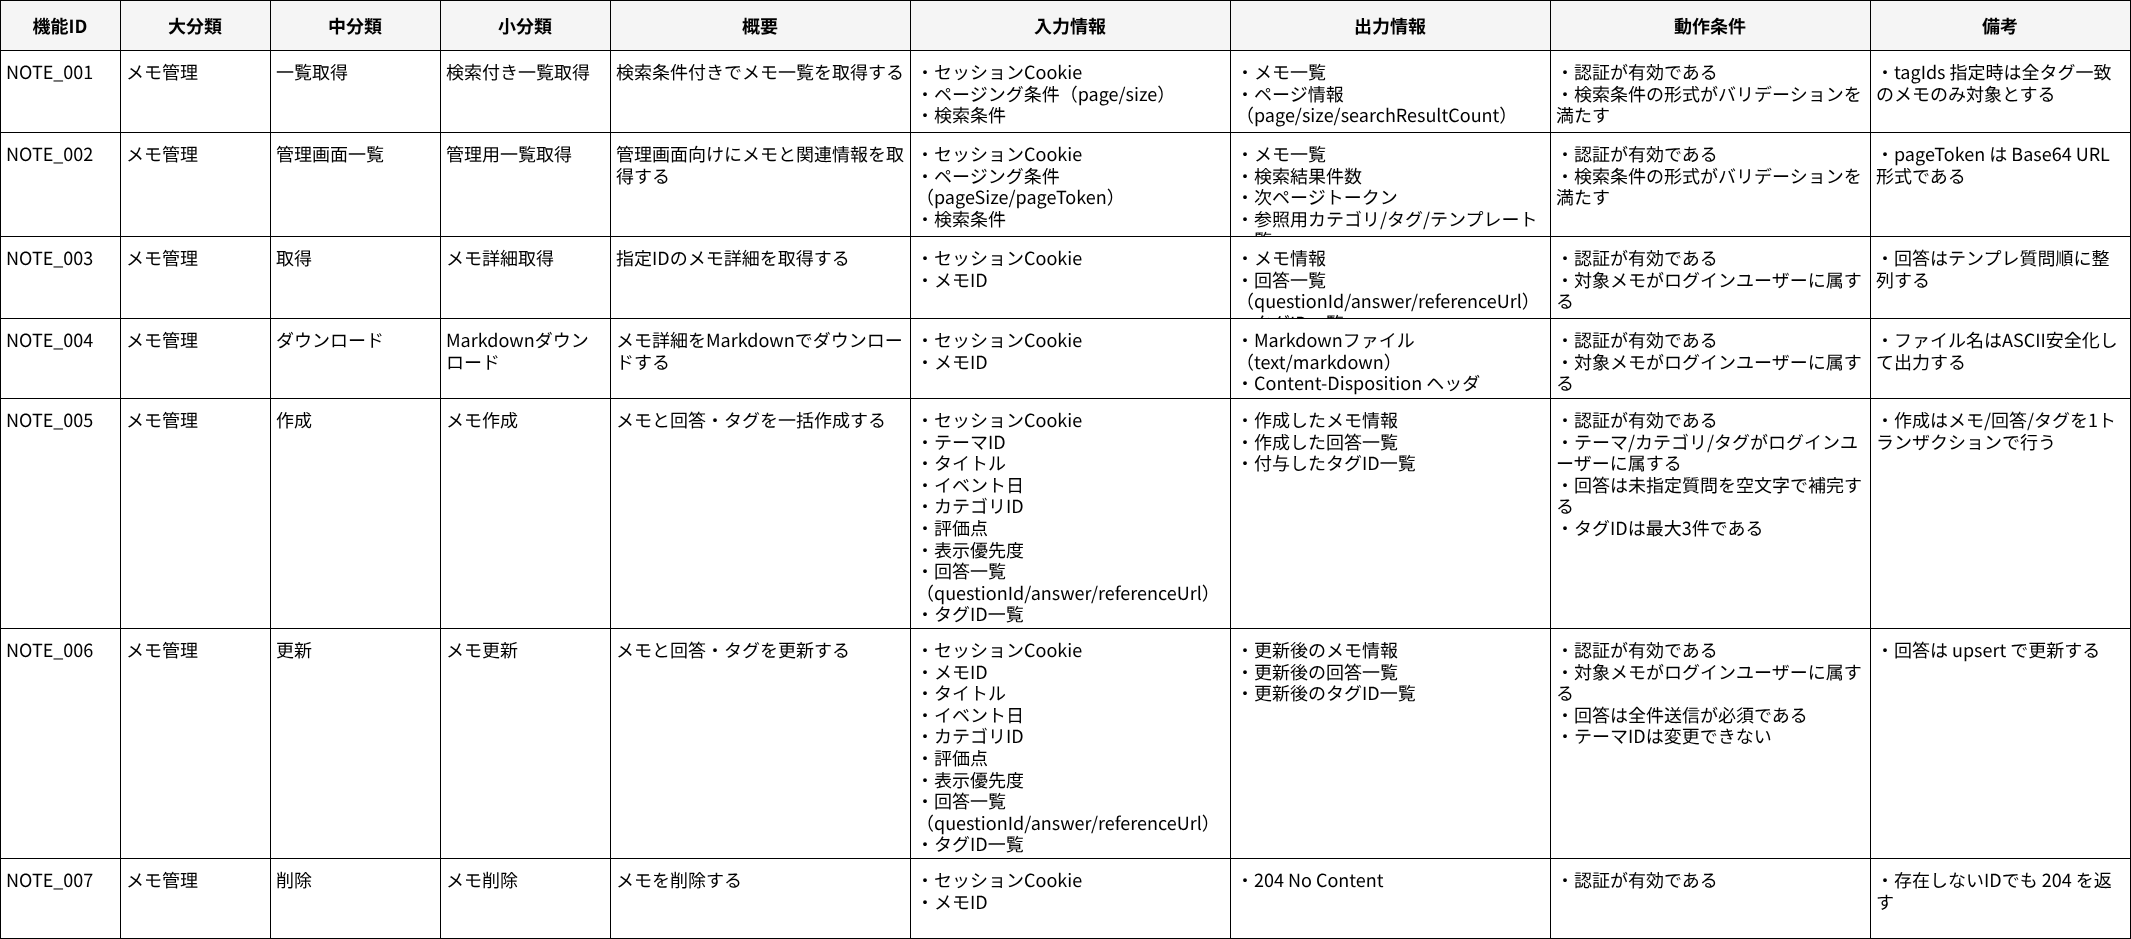

The diagram above was exported from draw.io. Its source (the exported page's mxGraphModel, read from the mxfile embedded in the PNG):
<mxGraphModel dx="1465" dy="938" grid="1" gridSize="10" guides="1" tooltips="1" connect="0" arrows="0" fold="1" page="1" pageScale="1" pageWidth="2400" pageHeight="1400" math="0" shadow="0">
  <root>
    <mxCell id="0" />
    <mxCell id="1" parent="0" />
    <mxCell id="2" value="大分類" style="shape=rectangle;whiteSpace=wrap;html=1;align=center;verticalAlign=middle;fillColor=#F5F5F5;strokeColor=#000000;fontSize=18;fontFamily=メイリオ;fontStyle=1;" parent="1" vertex="1">
      <mxGeometry x="140" y="20" width="150" height="50" as="geometry" />
    </mxCell>
    <mxCell id="3" value="中分類" style="shape=rectangle;whiteSpace=wrap;html=1;align=center;verticalAlign=middle;fillColor=#F5F5F5;strokeColor=#000000;fontSize=18;fontFamily=メイリオ;fontStyle=1;" parent="1" vertex="1">
      <mxGeometry x="290" y="20" width="170" height="50" as="geometry" />
    </mxCell>
    <mxCell id="4" value="小分類" style="shape=rectangle;whiteSpace=wrap;html=1;align=center;verticalAlign=middle;fillColor=#F5F5F5;strokeColor=#000000;fontSize=18;fontFamily=メイリオ;fontStyle=1;" parent="1" vertex="1">
      <mxGeometry x="460" y="20" width="170" height="50" as="geometry" />
    </mxCell>
    <mxCell id="5" value="機能ID" style="shape=rectangle;whiteSpace=wrap;html=1;align=center;verticalAlign=middle;fillColor=#F5F5F5;strokeColor=#000000;fontSize=18;fontFamily=メイリオ;fontStyle=1;" parent="1" vertex="1">
      <mxGeometry x="20" y="20" width="120" height="50" as="geometry" />
    </mxCell>
    <mxCell id="6" value="概要" style="shape=rectangle;whiteSpace=wrap;html=1;align=center;verticalAlign=middle;fillColor=#F5F5F5;strokeColor=#000000;fontSize=18;fontFamily=メイリオ;fontStyle=1;" parent="1" vertex="1">
      <mxGeometry x="630" y="20" width="300" height="50" as="geometry" />
    </mxCell>
    <mxCell id="7" value="入力情報" style="shape=rectangle;whiteSpace=wrap;html=1;align=center;verticalAlign=middle;fillColor=#F5F5F5;strokeColor=#000000;fontSize=18;fontFamily=メイリオ;fontStyle=1;" parent="1" vertex="1">
      <mxGeometry x="930" y="20" width="320" height="50" as="geometry" />
    </mxCell>
    <mxCell id="8" value="出力情報" style="shape=rectangle;whiteSpace=wrap;html=1;align=center;verticalAlign=middle;fillColor=#F5F5F5;strokeColor=#000000;fontSize=18;fontFamily=メイリオ;fontStyle=1;" parent="1" vertex="1">
      <mxGeometry x="1250" y="20" width="320" height="50" as="geometry" />
    </mxCell>
    <mxCell id="9" value="動作条件" style="shape=rectangle;whiteSpace=wrap;html=1;align=center;verticalAlign=middle;fillColor=#F5F5F5;strokeColor=#000000;fontSize=18;fontFamily=メイリオ;fontStyle=1;" parent="1" vertex="1">
      <mxGeometry x="1570" y="20" width="320" height="50" as="geometry" />
    </mxCell>
    <mxCell id="10" value="備考" style="shape=rectangle;whiteSpace=wrap;html=1;align=center;verticalAlign=middle;fillColor=#F5F5F5;strokeColor=#000000;fontSize=18;fontFamily=メイリオ;fontStyle=1;" parent="1" vertex="1">
      <mxGeometry x="1890" y="20" width="260" height="50" as="geometry" />
    </mxCell>
    <mxCell id="11" value="メモ管理" style="shape=rectangle;whiteSpace=wrap;html=1;align=left;verticalAlign=top;spacing=6;fillColor=#FFFFFF;strokeColor=#000000;fontSize=18;fontFamily=メイリオ;" parent="1" vertex="1">
      <mxGeometry x="140" y="70" width="150" height="82" as="geometry" />
    </mxCell>
    <mxCell id="12" value="一覧取得" style="shape=rectangle;whiteSpace=wrap;html=1;align=left;verticalAlign=top;spacing=6;fillColor=#FFFFFF;strokeColor=#000000;fontSize=18;fontFamily=メイリオ;" parent="1" vertex="1">
      <mxGeometry x="290" y="70" width="170" height="82" as="geometry" />
    </mxCell>
    <mxCell id="13" value="検索付き一覧取得" style="shape=rectangle;whiteSpace=wrap;html=1;align=left;verticalAlign=top;spacing=6;fillColor=#FFFFFF;strokeColor=#000000;fontSize=18;fontFamily=メイリオ;" parent="1" vertex="1">
      <mxGeometry x="460" y="70" width="170" height="82" as="geometry" />
    </mxCell>
    <mxCell id="14" value="NOTE_001" style="shape=rectangle;whiteSpace=wrap;html=1;align=left;verticalAlign=top;spacing=6;fillColor=#FFFFFF;strokeColor=#000000;fontSize=18;fontFamily=メイリオ;" parent="1" vertex="1">
      <mxGeometry x="20" y="70" width="120" height="82" as="geometry" />
    </mxCell>
    <mxCell id="15" value="検索条件付きでメモ一覧を取得する" style="shape=rectangle;whiteSpace=wrap;html=1;align=left;verticalAlign=top;spacing=6;fillColor=#FFFFFF;strokeColor=#000000;fontSize=18;fontFamily=メイリオ;" parent="1" vertex="1">
      <mxGeometry x="630" y="70" width="300" height="82" as="geometry" />
    </mxCell>
    <mxCell id="16" value="・セッションCookie&lt;br&gt;・ページング条件（page/size）&lt;br&gt;・検索条件" style="shape=rectangle;whiteSpace=wrap;html=1;align=left;verticalAlign=top;spacing=6;fillColor=#FFFFFF;strokeColor=#000000;fontSize=18;fontFamily=メイリオ;" parent="1" vertex="1">
      <mxGeometry x="930" y="70" width="320" height="82" as="geometry" />
    </mxCell>
    <mxCell id="17" value="・メモ一覧&lt;br&gt;・ページ情報（page/size/searchResultCount）" style="shape=rectangle;whiteSpace=wrap;html=1;align=left;verticalAlign=top;spacing=6;fillColor=#FFFFFF;strokeColor=#000000;fontSize=18;fontFamily=メイリオ;" parent="1" vertex="1">
      <mxGeometry x="1250" y="70" width="320" height="82" as="geometry" />
    </mxCell>
    <mxCell id="18" value="・認証が有効である&lt;br&gt;・検索条件の形式がバリデーションを満たす" style="shape=rectangle;whiteSpace=wrap;html=1;align=left;verticalAlign=top;spacing=6;fillColor=#FFFFFF;strokeColor=#000000;fontSize=18;fontFamily=メイリオ;" parent="1" vertex="1">
      <mxGeometry x="1570" y="70" width="320" height="82" as="geometry" />
    </mxCell>
    <mxCell id="19" value="・tagIds 指定時は全タグ一致のメモのみ対象とする" style="shape=rectangle;whiteSpace=wrap;html=1;align=left;verticalAlign=top;spacing=6;fillColor=#FFFFFF;strokeColor=#000000;fontSize=18;fontFamily=メイリオ;" parent="1" vertex="1">
      <mxGeometry x="1890" y="70" width="260" height="82" as="geometry" />
    </mxCell>
    <mxCell id="20" value="メモ管理" style="shape=rectangle;whiteSpace=wrap;html=1;align=left;verticalAlign=top;spacing=6;fillColor=#FFFFFF;strokeColor=#000000;fontSize=18;fontFamily=メイリオ;" parent="1" vertex="1">
      <mxGeometry x="140" y="152" width="150" height="104" as="geometry" />
    </mxCell>
    <mxCell id="21" value="管理画面一覧" style="shape=rectangle;whiteSpace=wrap;html=1;align=left;verticalAlign=top;spacing=6;fillColor=#FFFFFF;strokeColor=#000000;fontSize=18;fontFamily=メイリオ;" parent="1" vertex="1">
      <mxGeometry x="290" y="152" width="170" height="104" as="geometry" />
    </mxCell>
    <mxCell id="22" value="管理用一覧取得" style="shape=rectangle;whiteSpace=wrap;html=1;align=left;verticalAlign=top;spacing=6;fillColor=#FFFFFF;strokeColor=#000000;fontSize=18;fontFamily=メイリオ;" parent="1" vertex="1">
      <mxGeometry x="460" y="152" width="170" height="104" as="geometry" />
    </mxCell>
    <mxCell id="23" value="NOTE_002" style="shape=rectangle;whiteSpace=wrap;html=1;align=left;verticalAlign=top;spacing=6;fillColor=#FFFFFF;strokeColor=#000000;fontSize=18;fontFamily=メイリオ;" parent="1" vertex="1">
      <mxGeometry x="20" y="152" width="120" height="104" as="geometry" />
    </mxCell>
    <mxCell id="24" value="管理画面向けにメモと関連情報を取得する" style="shape=rectangle;whiteSpace=wrap;html=1;align=left;verticalAlign=top;spacing=6;fillColor=#FFFFFF;strokeColor=#000000;fontSize=18;fontFamily=メイリオ;" parent="1" vertex="1">
      <mxGeometry x="630" y="152" width="300" height="104" as="geometry" />
    </mxCell>
    <mxCell id="25" value="・セッションCookie&lt;br&gt;・ページング条件（pageSize/pageToken）&lt;br&gt;・検索条件" style="shape=rectangle;whiteSpace=wrap;html=1;align=left;verticalAlign=top;spacing=6;fillColor=#FFFFFF;strokeColor=#000000;fontSize=18;fontFamily=メイリオ;" parent="1" vertex="1">
      <mxGeometry x="930" y="152" width="320" height="104" as="geometry" />
    </mxCell>
    <mxCell id="26" value="・メモ一覧&lt;br&gt;・検索結果件数&lt;br&gt;・次ページトークン&lt;br&gt;・参照用カテゴリ/タグ/テンプレート一覧" style="shape=rectangle;whiteSpace=wrap;html=1;align=left;verticalAlign=top;spacing=6;fillColor=#FFFFFF;strokeColor=#000000;fontSize=18;fontFamily=メイリオ;" parent="1" vertex="1">
      <mxGeometry x="1250" y="152" width="320" height="104" as="geometry" />
    </mxCell>
    <mxCell id="27" value="・認証が有効である&lt;br&gt;・検索条件の形式がバリデーションを満たす" style="shape=rectangle;whiteSpace=wrap;html=1;align=left;verticalAlign=top;spacing=6;fillColor=#FFFFFF;strokeColor=#000000;fontSize=18;fontFamily=メイリオ;" parent="1" vertex="1">
      <mxGeometry x="1570" y="152" width="320" height="104" as="geometry" />
    </mxCell>
    <mxCell id="28" value="・pageToken は Base64 URL 形式である" style="shape=rectangle;whiteSpace=wrap;html=1;align=left;verticalAlign=top;spacing=6;fillColor=#FFFFFF;strokeColor=#000000;fontSize=18;fontFamily=メイリオ;" parent="1" vertex="1">
      <mxGeometry x="1890" y="152" width="260" height="104" as="geometry" />
    </mxCell>
    <mxCell id="29" value="メモ管理" style="shape=rectangle;whiteSpace=wrap;html=1;align=left;verticalAlign=top;spacing=6;fillColor=#FFFFFF;strokeColor=#000000;fontSize=18;fontFamily=メイリオ;" parent="1" vertex="1">
      <mxGeometry x="140" y="256" width="150" height="82" as="geometry" />
    </mxCell>
    <mxCell id="30" value="取得" style="shape=rectangle;whiteSpace=wrap;html=1;align=left;verticalAlign=top;spacing=6;fillColor=#FFFFFF;strokeColor=#000000;fontSize=18;fontFamily=メイリオ;" parent="1" vertex="1">
      <mxGeometry x="290" y="256" width="170" height="82" as="geometry" />
    </mxCell>
    <mxCell id="31" value="メモ詳細取得" style="shape=rectangle;whiteSpace=wrap;html=1;align=left;verticalAlign=top;spacing=6;fillColor=#FFFFFF;strokeColor=#000000;fontSize=18;fontFamily=メイリオ;" parent="1" vertex="1">
      <mxGeometry x="460" y="256" width="170" height="82" as="geometry" />
    </mxCell>
    <mxCell id="32" value="NOTE_003" style="shape=rectangle;whiteSpace=wrap;html=1;align=left;verticalAlign=top;spacing=6;fillColor=#FFFFFF;strokeColor=#000000;fontSize=18;fontFamily=メイリオ;" parent="1" vertex="1">
      <mxGeometry x="20" y="256" width="120" height="82" as="geometry" />
    </mxCell>
    <mxCell id="33" value="指定IDのメモ詳細を取得する" style="shape=rectangle;whiteSpace=wrap;html=1;align=left;verticalAlign=top;spacing=6;fillColor=#FFFFFF;strokeColor=#000000;fontSize=18;fontFamily=メイリオ;" parent="1" vertex="1">
      <mxGeometry x="630" y="256" width="300" height="82" as="geometry" />
    </mxCell>
    <mxCell id="34" value="・セッションCookie&lt;br&gt;・メモID" style="shape=rectangle;whiteSpace=wrap;html=1;align=left;verticalAlign=top;spacing=6;fillColor=#FFFFFF;strokeColor=#000000;fontSize=18;fontFamily=メイリオ;" parent="1" vertex="1">
      <mxGeometry x="930" y="256" width="320" height="82" as="geometry" />
    </mxCell>
    <mxCell id="35" value="・メモ情報&lt;br&gt;・回答一覧（questionId/answer/referenceUrl）&lt;br&gt;・タグID一覧" style="shape=rectangle;whiteSpace=wrap;html=1;align=left;verticalAlign=top;spacing=6;fillColor=#FFFFFF;strokeColor=#000000;fontSize=18;fontFamily=メイリオ;" parent="1" vertex="1">
      <mxGeometry x="1250" y="256" width="320" height="82" as="geometry" />
    </mxCell>
    <mxCell id="36" value="・認証が有効である&lt;br&gt;・対象メモがログインユーザーに属する" style="shape=rectangle;whiteSpace=wrap;html=1;align=left;verticalAlign=top;spacing=6;fillColor=#FFFFFF;strokeColor=#000000;fontSize=18;fontFamily=メイリオ;" parent="1" vertex="1">
      <mxGeometry x="1570" y="256" width="320" height="82" as="geometry" />
    </mxCell>
    <mxCell id="37" value="・回答はテンプレ質問順に整列する" style="shape=rectangle;whiteSpace=wrap;html=1;align=left;verticalAlign=top;spacing=6;fillColor=#FFFFFF;strokeColor=#000000;fontSize=18;fontFamily=メイリオ;" parent="1" vertex="1">
      <mxGeometry x="1890" y="256" width="260" height="82" as="geometry" />
    </mxCell>
    <mxCell id="38" value="メモ管理" style="shape=rectangle;whiteSpace=wrap;html=1;align=left;verticalAlign=top;spacing=6;fillColor=#FFFFFF;strokeColor=#000000;fontSize=18;fontFamily=メイリオ;" parent="1" vertex="1">
      <mxGeometry x="140" y="338" width="150" height="80" as="geometry" />
    </mxCell>
    <mxCell id="39" value="ダウンロード" style="shape=rectangle;whiteSpace=wrap;html=1;align=left;verticalAlign=top;spacing=6;fillColor=#FFFFFF;strokeColor=#000000;fontSize=18;fontFamily=メイリオ;" parent="1" vertex="1">
      <mxGeometry x="290" y="338" width="170" height="80" as="geometry" />
    </mxCell>
    <mxCell id="40" value="Markdownダウンロード" style="shape=rectangle;whiteSpace=wrap;html=1;align=left;verticalAlign=top;spacing=6;fillColor=#FFFFFF;strokeColor=#000000;fontSize=18;fontFamily=メイリオ;" parent="1" vertex="1">
      <mxGeometry x="460" y="338" width="170" height="80" as="geometry" />
    </mxCell>
    <mxCell id="41" value="NOTE_004" style="shape=rectangle;whiteSpace=wrap;html=1;align=left;verticalAlign=top;spacing=6;fillColor=#FFFFFF;strokeColor=#000000;fontSize=18;fontFamily=メイリオ;" parent="1" vertex="1">
      <mxGeometry x="20" y="338" width="120" height="80" as="geometry" />
    </mxCell>
    <mxCell id="42" value="メモ詳細をMarkdownでダウンロードする" style="shape=rectangle;whiteSpace=wrap;html=1;align=left;verticalAlign=top;spacing=6;fillColor=#FFFFFF;strokeColor=#000000;fontSize=18;fontFamily=メイリオ;" parent="1" vertex="1">
      <mxGeometry x="630" y="338" width="300" height="80" as="geometry" />
    </mxCell>
    <mxCell id="43" value="・セッションCookie&lt;br&gt;・メモID" style="shape=rectangle;whiteSpace=wrap;html=1;align=left;verticalAlign=top;spacing=6;fillColor=#FFFFFF;strokeColor=#000000;fontSize=18;fontFamily=メイリオ;" parent="1" vertex="1">
      <mxGeometry x="930" y="338" width="320" height="80" as="geometry" />
    </mxCell>
    <mxCell id="44" value="・Markdownファイル（text/markdown）&lt;br&gt;・Content-Disposition ヘッダ" style="shape=rectangle;whiteSpace=wrap;html=1;align=left;verticalAlign=top;spacing=6;fillColor=#FFFFFF;strokeColor=#000000;fontSize=18;fontFamily=メイリオ;" parent="1" vertex="1">
      <mxGeometry x="1250" y="338" width="320" height="80" as="geometry" />
    </mxCell>
    <mxCell id="45" value="・認証が有効である&lt;br&gt;・対象メモがログインユーザーに属する" style="shape=rectangle;whiteSpace=wrap;html=1;align=left;verticalAlign=top;spacing=6;fillColor=#FFFFFF;strokeColor=#000000;fontSize=18;fontFamily=メイリオ;" parent="1" vertex="1">
      <mxGeometry x="1570" y="338" width="320" height="80" as="geometry" />
    </mxCell>
    <mxCell id="46" value="・ファイル名はASCII安全化して出力する" style="shape=rectangle;whiteSpace=wrap;html=1;align=left;verticalAlign=top;spacing=6;fillColor=#FFFFFF;strokeColor=#000000;fontSize=18;fontFamily=メイリオ;" parent="1" vertex="1">
      <mxGeometry x="1890" y="338" width="260" height="80" as="geometry" />
    </mxCell>
    <mxCell id="47" value="メモ管理" style="shape=rectangle;whiteSpace=wrap;html=1;align=left;verticalAlign=top;spacing=6;fillColor=#FFFFFF;strokeColor=#000000;fontSize=18;fontFamily=メイリオ;" parent="1" vertex="1">
      <mxGeometry x="140" y="418" width="150" height="230" as="geometry" />
    </mxCell>
    <mxCell id="48" value="作成" style="shape=rectangle;whiteSpace=wrap;html=1;align=left;verticalAlign=top;spacing=6;fillColor=#FFFFFF;strokeColor=#000000;fontSize=18;fontFamily=メイリオ;" parent="1" vertex="1">
      <mxGeometry x="290" y="418" width="170" height="230" as="geometry" />
    </mxCell>
    <mxCell id="49" value="メモ作成" style="shape=rectangle;whiteSpace=wrap;html=1;align=left;verticalAlign=top;spacing=6;fillColor=#FFFFFF;strokeColor=#000000;fontSize=18;fontFamily=メイリオ;" parent="1" vertex="1">
      <mxGeometry x="460" y="418" width="170" height="230" as="geometry" />
    </mxCell>
    <mxCell id="50" value="NOTE_005" style="shape=rectangle;whiteSpace=wrap;html=1;align=left;verticalAlign=top;spacing=6;fillColor=#FFFFFF;strokeColor=#000000;fontSize=18;fontFamily=メイリオ;" parent="1" vertex="1">
      <mxGeometry x="20" y="418" width="120" height="230" as="geometry" />
    </mxCell>
    <mxCell id="51" value="メモと回答・タグを一括作成する" style="shape=rectangle;whiteSpace=wrap;html=1;align=left;verticalAlign=top;spacing=6;fillColor=#FFFFFF;strokeColor=#000000;fontSize=18;fontFamily=メイリオ;" parent="1" vertex="1">
      <mxGeometry x="630" y="418" width="300" height="230" as="geometry" />
    </mxCell>
    <mxCell id="52" value="・セッションCookie&lt;br&gt;・テーマID&lt;br&gt;・タイトル&lt;br&gt;・イベント日&lt;br&gt;・カテゴリID&lt;br&gt;・評価点&lt;br&gt;・表示優先度&lt;br&gt;・回答一覧（questionId/answer/referenceUrl）&lt;br&gt;・タグID一覧" style="shape=rectangle;whiteSpace=wrap;html=1;align=left;verticalAlign=top;spacing=6;fillColor=#FFFFFF;strokeColor=#000000;fontSize=18;fontFamily=メイリオ;" parent="1" vertex="1">
      <mxGeometry x="930" y="418" width="320" height="230" as="geometry" />
    </mxCell>
    <mxCell id="53" value="・作成したメモ情報&lt;br&gt;・作成した回答一覧&lt;br&gt;・付与したタグID一覧" style="shape=rectangle;whiteSpace=wrap;html=1;align=left;verticalAlign=top;spacing=6;fillColor=#FFFFFF;strokeColor=#000000;fontSize=18;fontFamily=メイリオ;" parent="1" vertex="1">
      <mxGeometry x="1250" y="418" width="320" height="230" as="geometry" />
    </mxCell>
    <mxCell id="54" value="・認証が有効である&lt;br&gt;・テーマ/カテゴリ/タグがログインユーザーに属する&lt;br&gt;・回答は未指定質問を空文字で補完する&lt;br&gt;・タグIDは最大3件である" style="shape=rectangle;whiteSpace=wrap;html=1;align=left;verticalAlign=top;spacing=6;fillColor=#FFFFFF;strokeColor=#000000;fontSize=18;fontFamily=メイリオ;" parent="1" vertex="1">
      <mxGeometry x="1570" y="418" width="320" height="230" as="geometry" />
    </mxCell>
    <mxCell id="55" value="・作成はメモ/回答/タグを1トランザクションで行う" style="shape=rectangle;whiteSpace=wrap;html=1;align=left;verticalAlign=top;spacing=6;fillColor=#FFFFFF;strokeColor=#000000;fontSize=18;fontFamily=メイリオ;" parent="1" vertex="1">
      <mxGeometry x="1890" y="418" width="260" height="230" as="geometry" />
    </mxCell>
    <mxCell id="56" value="メモ管理" style="shape=rectangle;whiteSpace=wrap;html=1;align=left;verticalAlign=top;spacing=6;fillColor=#FFFFFF;strokeColor=#000000;fontSize=18;fontFamily=メイリオ;" parent="1" vertex="1">
      <mxGeometry x="140" y="648" width="150" height="230" as="geometry" />
    </mxCell>
    <mxCell id="57" value="更新" style="shape=rectangle;whiteSpace=wrap;html=1;align=left;verticalAlign=top;spacing=6;fillColor=#FFFFFF;strokeColor=#000000;fontSize=18;fontFamily=メイリオ;" parent="1" vertex="1">
      <mxGeometry x="290" y="648" width="170" height="230" as="geometry" />
    </mxCell>
    <mxCell id="58" value="メモ更新" style="shape=rectangle;whiteSpace=wrap;html=1;align=left;verticalAlign=top;spacing=6;fillColor=#FFFFFF;strokeColor=#000000;fontSize=18;fontFamily=メイリオ;" parent="1" vertex="1">
      <mxGeometry x="460" y="648" width="170" height="230" as="geometry" />
    </mxCell>
    <mxCell id="59" value="NOTE_006" style="shape=rectangle;whiteSpace=wrap;html=1;align=left;verticalAlign=top;spacing=6;fillColor=#FFFFFF;strokeColor=#000000;fontSize=18;fontFamily=メイリオ;" parent="1" vertex="1">
      <mxGeometry x="20" y="648" width="120" height="230" as="geometry" />
    </mxCell>
    <mxCell id="60" value="メモと回答・タグを更新する" style="shape=rectangle;whiteSpace=wrap;html=1;align=left;verticalAlign=top;spacing=6;fillColor=#FFFFFF;strokeColor=#000000;fontSize=18;fontFamily=メイリオ;" parent="1" vertex="1">
      <mxGeometry x="630" y="648" width="300" height="230" as="geometry" />
    </mxCell>
    <mxCell id="61" value="・セッションCookie&lt;br&gt;・メモID&lt;br&gt;・タイトル&lt;br&gt;・イベント日&lt;br&gt;・カテゴリID&lt;br&gt;・評価点&lt;br&gt;・表示優先度&lt;br&gt;・回答一覧（questionId/answer/referenceUrl）&lt;br&gt;・タグID一覧" style="shape=rectangle;whiteSpace=wrap;html=1;align=left;verticalAlign=top;spacing=6;fillColor=#FFFFFF;strokeColor=#000000;fontSize=18;fontFamily=メイリオ;" parent="1" vertex="1">
      <mxGeometry x="930" y="648" width="320" height="230" as="geometry" />
    </mxCell>
    <mxCell id="62" value="・更新後のメモ情報&lt;br&gt;・更新後の回答一覧&lt;br&gt;・更新後のタグID一覧" style="shape=rectangle;whiteSpace=wrap;html=1;align=left;verticalAlign=top;spacing=6;fillColor=#FFFFFF;strokeColor=#000000;fontSize=18;fontFamily=メイリオ;" parent="1" vertex="1">
      <mxGeometry x="1250" y="648" width="320" height="230" as="geometry" />
    </mxCell>
    <mxCell id="63" value="・認証が有効である&lt;br&gt;・対象メモがログインユーザーに属する&lt;br&gt;・回答は全件送信が必須である&lt;br&gt;・テーマIDは変更できない" style="shape=rectangle;whiteSpace=wrap;html=1;align=left;verticalAlign=top;spacing=6;fillColor=#FFFFFF;strokeColor=#000000;fontSize=18;fontFamily=メイリオ;" parent="1" vertex="1">
      <mxGeometry x="1570" y="648" width="320" height="230" as="geometry" />
    </mxCell>
    <mxCell id="64" value="・回答は upsert で更新する" style="shape=rectangle;whiteSpace=wrap;html=1;align=left;verticalAlign=top;spacing=6;fillColor=#FFFFFF;strokeColor=#000000;fontSize=18;fontFamily=メイリオ;" parent="1" vertex="1">
      <mxGeometry x="1890" y="648" width="260" height="230" as="geometry" />
    </mxCell>
    <mxCell id="65" value="メモ管理" style="shape=rectangle;whiteSpace=wrap;html=1;align=left;verticalAlign=top;spacing=6;fillColor=#FFFFFF;strokeColor=#000000;fontSize=18;fontFamily=メイリオ;" parent="1" vertex="1">
      <mxGeometry x="140" y="878" width="150" height="80" as="geometry" />
    </mxCell>
    <mxCell id="66" value="削除" style="shape=rectangle;whiteSpace=wrap;html=1;align=left;verticalAlign=top;spacing=6;fillColor=#FFFFFF;strokeColor=#000000;fontSize=18;fontFamily=メイリオ;" parent="1" vertex="1">
      <mxGeometry x="290" y="878" width="170" height="80" as="geometry" />
    </mxCell>
    <mxCell id="67" value="メモ削除" style="shape=rectangle;whiteSpace=wrap;html=1;align=left;verticalAlign=top;spacing=6;fillColor=#FFFFFF;strokeColor=#000000;fontSize=18;fontFamily=メイリオ;" parent="1" vertex="1">
      <mxGeometry x="460" y="878" width="170" height="80" as="geometry" />
    </mxCell>
    <mxCell id="68" value="NOTE_007" style="shape=rectangle;whiteSpace=wrap;html=1;align=left;verticalAlign=top;spacing=6;fillColor=#FFFFFF;strokeColor=#000000;fontSize=18;fontFamily=メイリオ;" parent="1" vertex="1">
      <mxGeometry x="20" y="878" width="120" height="80" as="geometry" />
    </mxCell>
    <mxCell id="69" value="メモを削除する" style="shape=rectangle;whiteSpace=wrap;html=1;align=left;verticalAlign=top;spacing=6;fillColor=#FFFFFF;strokeColor=#000000;fontSize=18;fontFamily=メイリオ;" parent="1" vertex="1">
      <mxGeometry x="630" y="878" width="300" height="80" as="geometry" />
    </mxCell>
    <mxCell id="70" value="・セッションCookie&lt;br&gt;・メモID" style="shape=rectangle;whiteSpace=wrap;html=1;align=left;verticalAlign=top;spacing=6;fillColor=#FFFFFF;strokeColor=#000000;fontSize=18;fontFamily=メイリオ;" parent="1" vertex="1">
      <mxGeometry x="930" y="878" width="320" height="80" as="geometry" />
    </mxCell>
    <mxCell id="71" value="・204 No Content" style="shape=rectangle;whiteSpace=wrap;html=1;align=left;verticalAlign=top;spacing=6;fillColor=#FFFFFF;strokeColor=#000000;fontSize=18;fontFamily=メイリオ;" parent="1" vertex="1">
      <mxGeometry x="1250" y="878" width="320" height="80" as="geometry" />
    </mxCell>
    <mxCell id="72" value="・認証が有効である" style="shape=rectangle;whiteSpace=wrap;html=1;align=left;verticalAlign=top;spacing=6;fillColor=#FFFFFF;strokeColor=#000000;fontSize=18;fontFamily=メイリオ;" parent="1" vertex="1">
      <mxGeometry x="1570" y="878" width="320" height="80" as="geometry" />
    </mxCell>
    <mxCell id="73" value="・存在しないIDでも 204 を返す" style="shape=rectangle;whiteSpace=wrap;html=1;align=left;verticalAlign=top;spacing=6;fillColor=#FFFFFF;strokeColor=#000000;fontSize=18;fontFamily=メイリオ;" parent="1" vertex="1">
      <mxGeometry x="1890" y="878" width="260" height="80" as="geometry" />
    </mxCell>
  </root>
</mxGraphModel>